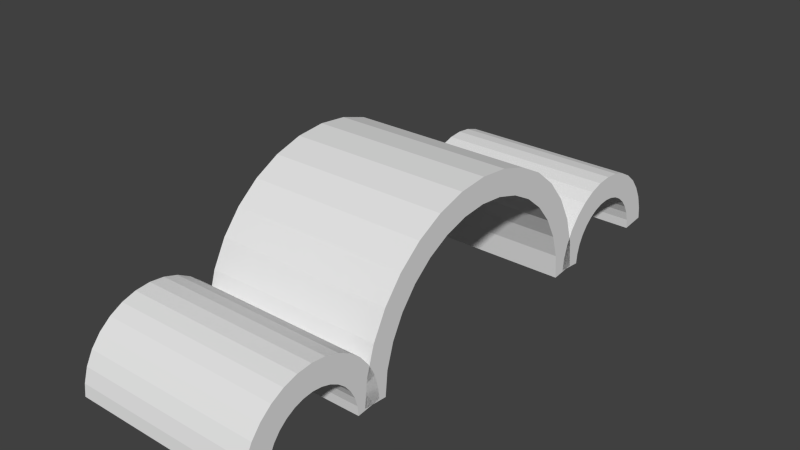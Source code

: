 # Source: ceilingPillar.blend  (saved by Blender 2.72.0; exported with 4.5.12 LTS)
import bpy
from mathutils import Matrix  # noqa: F401  (used for matrix-valued properties, if any)

bpy.ops.wm.read_factory_settings(use_empty=True)
scene = bpy.context.scene
scene.name = 'Scene'

# ---- collections
col_collection_1 = bpy.data.collections.new('Collection 1'); scene.collection.children.link(col_collection_1)

# ---- world
world_world = bpy.data.worlds.new('World'); scene.world = world_world
world_world.color = (0.05088, 0.05088, 0.05088)
world_world.use_sun_shadow = False
world_world.sun_shadow_jitter_overblur = 0.0
world_world.cycles.sampling_method = 'MANUAL'
world_world.cycles.sample_map_resolution = 256

# ---- meshes
me_circle_002 = bpy.data.meshes.new('Circle.002')
me_circle_002.from_pydata([(0.0, 1.0, 0.0), (-0.1951, 0.9808, 0.0), (-0.3827, 0.9239, 0.0), (-0.5556, 0.8315, 0.0), (-0.7071, 0.7071, 0.0), (-0.8315, 0.5556, 0.0), (-0.9239, 0.3827, 0.0), (-0.9808, 0.1951, 0.0), (-1.0, 7.55e-08, 0.0), (-0.9808, -0.1951, 0.0), (-0.9239, -0.3827, 0.0), (-0.8315, -0.5556, 0.0), (-0.7071, -0.7071, 0.0), (-0.5556, -0.8315, 0.0), (-0.3827, -0.9239, 0.0), (-0.1951, -0.9808, 0.0), (3.258e-07, -1.0, 0.0), (2.676e-08, 1.0, -0.6122), (-0.1951, 0.9808, -0.6122), (-0.3827, 0.9239, -0.6122), (-0.5556, 0.8315, -0.6122), (-0.7071, 0.7071, -0.6122), (-0.8315, 0.5556, -0.6122), (-0.9239, 0.3827, -0.6122), (-0.9808, 0.1951, -0.6122), (-1.0, 7.55e-08, -0.6122), (-0.9808, -0.1951, -0.6122), (-0.9239, -0.3827, -0.6122), (-0.8315, -0.5556, -0.6122), (-0.7071, -0.7071, -0.6122), (-0.5556, -0.8315, -0.6122), (-0.3827, -0.9239, -0.6122), (-0.1951, -0.9808, -0.6122), (3.526e-07, -1.0, -0.6122), (0.0, 2.081, -1.776e-15), (-0.07842, 2.073, -1.776e-15), (-0.1538, 2.051, -1.776e-15), (-0.2233, 2.014, -1.776e-15), (-0.2842, 1.966, -1.776e-15), (-0.3342, 1.906, -1.776e-15), (-0.3714, 1.838, -1.776e-15), (-0.3943, 1.764, -1.776e-15), (-0.402, 1.688, -1.776e-15), (-0.3943, 1.611, -1.776e-15), (-0.3714, 1.538, -1.776e-15), (-0.3342, 1.47, -1.776e-15), (-0.2842, 1.41, -1.776e-15), (-0.2233, 1.361, -1.776e-15), (-0.1538, 1.325, -1.776e-15), (-0.07842, 1.303, -1.776e-15), (1.31e-07, 1.295, -1.776e-15), (1.076e-08, 2.081, -0.6122), (-0.07842, 2.073, -0.6122), (-0.1538, 2.051, -0.6122), (-0.2233, 2.014, -0.6122), (-0.2842, 1.966, -0.6122), (-0.3342, 1.906, -0.6122), (-0.3714, 1.838, -0.6122), (-0.3943, 1.764, -0.6122), (-0.402, 1.688, -0.6122), (-0.3943, 1.611, -0.6122), (-0.3714, 1.538, -0.6122), (-0.3342, 1.47, -0.6122), (-0.2842, 1.41, -0.6122), (-0.2233, 1.361, -0.6122), (-0.1538, 1.325, -0.6122), (-0.07842, 1.303, -0.6122), (1.417e-07, 1.295, -0.6122), (0.0, -1.26, -1.776e-15), (-0.07842, -1.268, -1.776e-15), (-0.1538, -1.29, -1.776e-15), (-0.2233, -1.327, -1.776e-15), (-0.2842, -1.375, -1.776e-15), (-0.3342, -1.435, -1.776e-15), (-0.3714, -1.503, -1.776e-15), (-0.3943, -1.577, -1.776e-15), (-0.402, -1.653, -1.776e-15), (-0.3943, -1.73, -1.776e-15), (-0.3714, -1.803, -1.776e-15), (-0.3342, -1.871, -1.776e-15), (-0.2842, -1.931, -1.776e-15), (-0.2233, -1.98, -1.776e-15), (-0.1538, -2.016, -1.776e-15), (-0.07842, -2.038, -1.776e-15), (1.31e-07, -2.046, -1.776e-15), (1.076e-08, -1.26, -0.6122), (-0.07842, -1.268, -0.6122), (-0.1538, -1.29, -0.6122), (-0.2233, -1.327, -0.6122), (-0.2842, -1.375, -0.6122), (-0.3342, -1.435, -0.6122), (-0.3714, -1.503, -0.6122), (-0.3943, -1.577, -0.6122), (-0.402, -1.653, -0.6122), (-0.3943, -1.73, -0.6122), (-0.3714, -1.803, -0.6122), (-0.3342, -1.871, -0.6122), (-0.2842, -1.931, -0.6122), (-0.2233, -1.98, -0.6122), (-0.1538, -2.016, -0.6122), (-0.07842, -2.038, -0.6122), (1.417e-07, -2.046, -0.6122)], [], [(2, 3, 20, 19), (13, 14, 31, 30), (0, 1, 18, 17), (11, 12, 29, 28), (9, 10, 27, 26), (7, 8, 25, 24), (5, 6, 23, 22), (3, 4, 21, 20), (14, 15, 32, 31), (1, 2, 19, 18), (12, 13, 30, 29), (10, 11, 28, 27), (8, 9, 26, 25), (6, 7, 24, 23), (4, 5, 22, 21), (15, 16, 33, 32), (36, 37, 54, 53), (47, 48, 65, 64), (34, 35, 52, 51), (45, 46, 63, 62), (43, 44, 61, 60), (41, 42, 59, 58), (39, 40, 57, 56), (37, 38, 55, 54), (48, 49, 66, 65), (35, 36, 53, 52), (46, 47, 64, 63), (44, 45, 62, 61), (42, 43, 60, 59), (40, 41, 58, 57), (38, 39, 56, 55), (49, 50, 67, 66), (70, 71, 88, 87), (81, 82, 99, 98), (68, 69, 86, 85), (79, 80, 97, 96), (77, 78, 95, 94), (75, 76, 93, 92), (73, 74, 91, 90), (71, 72, 89, 88), (82, 83, 100, 99), (69, 70, 87, 86), (80, 81, 98, 97), (78, 79, 96, 95), (76, 77, 94, 93), (74, 75, 92, 91), (72, 73, 90, 89), (83, 84, 101, 100)])
_uv = me_circle_002.uv_layers.new(name='UVMap')
_uv.uv.foreach_set('vector', [0.6013, 0.7078, 0.6013, 0.8099, 0.3007, 0.8099, 0.3007, 0.7078, 0.3007, 0.3031, 0.3007, 0.1988, 0.6013, 0.1988, 0.6013, 0.3031, 0.6013, 0.5012, 0.6013, 0.6035, 0.3007, 0.6035, 0.3007, 0.5012, 0.3007, 0.5012, 0.3007, 0.4052, 0.6013, 0.4052, 0.6013, 0.5012, 0.3007, 0.4917, 0.3007, 0.588, 2.927e-08, 0.588, 2.927e-08, 0.4917, 0.3007, 0.2853, 0.3007, 0.3895, 0.0, 0.3895, 5.855e-08, 0.2853, 0.3007, 0.08673, 0.3007, 0.1831, 2.927e-08, 0.1831, 5.855e-08, 0.08673, 0.6013, 0.8099, 0.6013, 0.906, 0.3007, 0.906, 0.3007, 0.8099, 0.3007, 0.1988, 0.3007, 0.09651, 0.6013, 0.09651, 0.6013, 0.1988, 0.6013, 0.6035, 0.6013, 0.7078, 0.3007, 0.7078, 0.3007, 0.6035, 0.3007, 0.4052, 0.3007, 0.3031, 0.6013, 0.3031, 0.6013, 0.4052, 0.3007, 0.588, 0.3007, 0.6745, 0.0, 0.6745, 2.927e-08, 0.588, 0.3007, 0.3895, 0.3007, 0.4917, 2.927e-08, 0.4917, 0.0, 0.3895, 0.3007, 0.1831, 0.3007, 0.2853, 5.855e-08, 0.2853, 2.927e-08, 0.1831, 0.3007, 6.338e-08, 0.3007, 0.08673, 5.855e-08, 0.08673, 2.927e-08, 0.0, 0.3007, 0.09651, 0.3007, 6.338e-08, 0.6013, 0.0, 0.6013, 0.09651, 0.8884, 0.9764, 0.8506, 0.9764, 0.8506, 0.6509, 0.8884, 0.6509, 0.706, 4.23e-08, 0.7445, 3.866e-08, 0.7445, 0.3255, 0.706, 0.3255, 0.965, 0.9764, 0.927, 0.9764, 0.927, 0.6509, 0.965, 0.6509, 0.633, 1.126e-07, 0.6683, 4.587e-08, 0.6683, 0.3255, 0.633, 0.3255, 0.6362, 0.9764, 0.6013, 0.9764, 0.6013, 0.6509, 0.6362, 0.6509, 0.7111, 0.9764, 0.6732, 0.9764, 0.6732, 0.6509, 0.7111, 0.6509, 0.7832, 0.9764, 0.7482, 0.9764, 0.7482, 0.6509, 0.7832, 0.6509, 0.8506, 0.9764, 0.8151, 0.9764, 0.8151, 0.6509, 0.8506, 0.6509, 0.7445, 3.866e-08, 0.7824, 6.677e-08, 0.7824, 0.3255, 0.7445, 0.3255, 0.927, 0.9764, 0.8884, 0.9764, 0.8884, 0.6509, 0.927, 0.6509, 0.6683, 4.587e-08, 0.706, 4.23e-08, 0.706, 0.3255, 0.6683, 0.3255, 0.6013, 5.221e-08, 0.633, 1.126e-07, 0.633, 0.3255, 0.6013, 0.3255, 0.6732, 0.9764, 0.6362, 0.9764, 0.6362, 0.6509, 0.6732, 0.6509, 0.7482, 0.9764, 0.7111, 0.9764, 0.7111, 0.6509, 0.7482, 0.6509, 0.8151, 0.9764, 0.7832, 0.9764, 0.7832, 0.6509, 0.8151, 0.6509, 0.7824, 6.677e-08, 0.8182, 0.0, 0.8182, 0.3255, 0.7824, 0.3255, 0.9234, 0.3255, 0.8856, 0.3255, 0.8856, 6.338e-08, 0.9234, 6.338e-08, 0.7135, 0.6509, 0.675, 0.6509, 0.675, 0.3255, 0.7135, 0.3255, 1.0, 0.3255, 0.962, 0.3255, 0.962, 3.169e-08, 1.0, 6.338e-08, 0.7865, 0.6509, 0.7511, 0.6509, 0.7511, 0.3255, 0.7865, 0.3255, 0.03488, 1.0, 0.0, 1.0, 0.0, 0.6745, 0.03488, 0.6745, 0.1098, 1.0, 0.07195, 1.0, 0.07195, 0.6745, 0.1098, 0.6745, 0.1819, 1.0, 0.1469, 1.0, 0.1469, 0.6745, 0.1819, 0.6745, 0.8856, 0.3255, 0.8501, 0.3255, 0.8501, 0.0, 0.8856, 6.338e-08, 0.675, 0.6509, 0.6371, 0.6509, 0.6371, 0.3255, 0.675, 0.3255, 0.962, 0.3255, 0.9234, 0.3255, 0.9234, 6.338e-08, 0.962, 3.169e-08, 0.7511, 0.6509, 0.7135, 0.6509, 0.7135, 0.3255, 0.7511, 0.3255, 0.8182, 0.6509, 0.7865, 0.6509, 0.7865, 0.3255, 0.8182, 0.3255, 0.07195, 1.0, 0.03488, 1.0, 0.03488, 0.6745, 0.07195, 0.6745, 0.1469, 1.0, 0.1098, 1.0, 0.1098, 0.6745, 0.1469, 0.6745, 0.8501, 0.3255, 0.8182, 0.3255, 0.8182, 3.169e-08, 0.8501, 0.0, 0.6371, 0.6509, 0.6013, 0.6509, 0.6013, 0.3255, 0.6371, 0.3255])
me_circle_002.use_remesh_preserve_volume = False
me_circle_002.use_remesh_preserve_attributes = False
me_circle_002.use_mirror_vertex_groups = False
me_circle_002.update()

# ---- objects
ob_circle_001 = bpy.data.objects.new('Circle.001', me_circle_002)

# ---- transforms, parenting, visibility, modifiers, constraints
ob_circle_001.location = (0.0, 0.0, 0.4317)
ob_circle_001.rotation_euler = (0.0, 1.571, 0.0)
ob_circle_001.scale = (0.4063, 0.4063, 0.9663)
ob_circle_001.lineart.crease_threshold = 0.0
_m = ob_circle_001.modifiers.new('Solidify', 'SOLIDIFY')
_m.thickness = 0.2
_m.nonmanifold_thickness_mode = 'FIXED'
_m.nonmanifold_merge_threshold = 0.0003

# ---- collection membership
col_collection_1.objects.link(ob_circle_001)

# ---- scene / render settings (as saved in the file)
scene.frame_start = 1; scene.frame_end = 250; scene.frame_set(1)
scene.render.engine = 'BLENDER_EEVEE_NEXT'
scene.render.resolution_percentage = 50
scene.render.dither_intensity = 0.0
scene.cycles.use_denoising = False
scene.cycles.samples = 10
scene.cycles.sampling_pattern = 'TABULATED_SOBOL'
scene.cycles.light_sampling_threshold = 0.0
scene.cycles.use_adaptive_sampling = False
scene.cycles.use_light_tree = False
scene.cycles.blur_glossy = 0.0
scene.cycles.pixel_filter_type = 'GAUSSIAN'
scene.cycles.sample_clamp_indirect = 0.0
scene.view_settings.view_transform = 'Standard'
bpy.context.view_layer.update()

# ---- added for rendering (the .blend has no active camera and no usable light): camera, sun
cam_auto = bpy.data.cameras.new('AutoCamera')
cam_auto.lens = 50.0
cam_auto.sensor_width = 36.0
cam_auto.clip_end = 1000.0
ob_auto_camera = bpy.data.objects.new('AutoCamera', cam_auto)
scene.collection.objects.link(ob_auto_camera)
ob_auto_camera.location = (1.54695, -2.20419, 2.14967)
ob_auto_camera.rotation_euler = (1.09748, -7.21219e-08, 0.694738)
scene.camera = ob_auto_camera
light_auto_sun = bpy.data.lights.new('AutoSun', 'SUN')
light_auto_sun.energy = 3.0
light_auto_sun.angle = 0.0523599
ob_auto_sun = bpy.data.objects.new('AutoSun', light_auto_sun)
scene.collection.objects.link(ob_auto_sun)
ob_auto_sun.rotation_euler = (0.872665, 0.174533, 0.523599)
bpy.context.view_layer.update()
